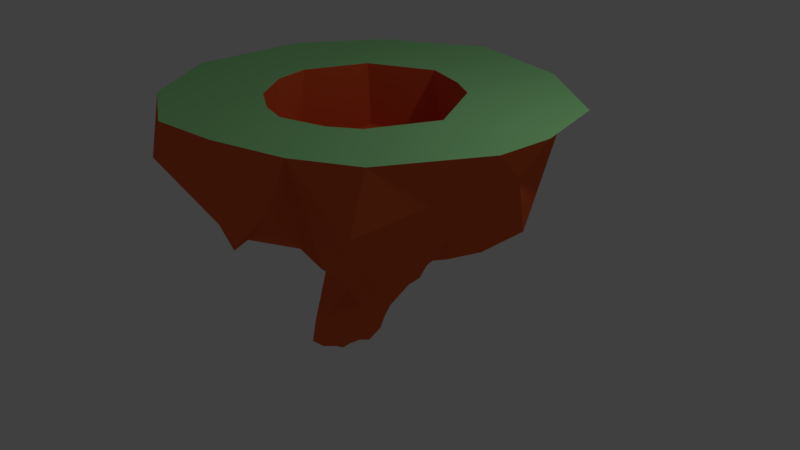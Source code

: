 # Source: island_test.blend  (saved by Blender 2.78.0; exported with 4.5.12 LTS)
import bpy
from mathutils import Matrix  # noqa: F401  (used for matrix-valued properties, if any)

bpy.ops.wm.read_factory_settings(use_empty=True)
scene = bpy.context.scene
scene.name = 'Scene'

# ---- collections
col_collection_1 = bpy.data.collections.new('Collection 1'); scene.collection.children.link(col_collection_1)

# ---- materials (node trees are filled in below, after node groups)
mat_brown = bpy.data.materials.new('Brown')
mat_brown.alpha_threshold = 0.0
mat_brown.use_transparent_shadow = False
mat_brown.diffuse_color = (0.8, 0.1338, 0.03768, 1.0)
mat_brown.roughness = 0.5
mat_brown.specular_intensity = 0.0
mat_grass = bpy.data.materials.new('Grass')
mat_grass.alpha_threshold = 0.0
mat_grass.use_transparent_shadow = False
mat_grass.diffuse_color = (0.3499, 0.8, 0.3293, 1.0)
mat_grass.roughness = 0.5
mat_grass.specular_intensity = 0.0
mat_grass.line_color = (0.0, 0.0, 0.0, 1.0)

# ---- material node trees

# ---- world
world_world = bpy.data.worlds.new('World'); scene.world = world_world
world_world.color = (0.05088, 0.05088, 0.05088)
world_world.use_sun_shadow = False
world_world.sun_shadow_jitter_overblur = 0.0
world_world.cycles.sampling_method = 'MANUAL'

# ---- cameras
cam_camera = bpy.data.cameras.new('Camera')
cam_camera.clip_end = 100.0
cam_camera.lens = 35.0
cam_camera.sensor_width = 32.0
cam_camera.sensor_height = 18.0
cam_camera.ortho_scale = 7.314
cam_camera.dof.focus_distance = 0.0
cam_camera.dof.aperture_fstop = 128.0

# ---- lights
light_lamp = bpy.data.lights.new('Lamp', 'POINT')
light_lamp.transmission_factor = 0.0
light_lamp.cutoff_distance = 30.0
light_lamp.energy = 100.0
light_lamp.shadow_buffer_clip_start = 1.001
light_lamp.shadow_soft_size = 0.1
light_lamp.shadow_maximum_resolution = 0.006
light_lamp.use_absolute_resolution = True

# ---- meshes
me_cube = bpy.data.meshes.new('Cube')
me_cube.from_pydata([(0.1403, 0.3569, -0.6543), (0.8841, 0.8657, 0.3712), (0.8741, 0.804, 2.179), (-0.3299, 0.3386, -0.6789), (-0.2452, -0.3494, -0.4873), (0.8364, -0.2102, 0.3161), (-0.1215, 0.6769, 0.4183), (-0.2007, -0.02267, -1.408), (-0.8557, -0.3332, -1.607), (-0.1718, 0.3322, -1.362), (-0.3739, 0.3528, -0.3601), (0.8024, 0.8238, 0.2184), (-0.5007, 0.3311, -0.2844), (-0.8429, -0.7153, 0.1748), (-0.8305, 0.9084, 0.8987), (0.956, -0.9362, 0.1771), (-0.5253, -0.8854, 0.5752), (-0.8863, 0.2229, 0.6125), (-0.8526, 0.7702, 2.179), (-1.177, -0.003622, 2.179), (-1.647, -1.702, 1.586), (1.282, 1.181, 0.4935), (1.351, -1.388, 0.958), (-0.04011, 0.336, -0.6801), (-0.08046, -0.2971, -0.4666), (0.3574, 0.908, 0.634), (0.5495, -0.8324, 0.184), (0.2504, -0.8184, 0.2357), (0.02022, -0.8753, 0.3664), (0.0597, -1.298, 2.179), (0.002171, -1.98, 0.7699), (0.0471, 2.132, 1.62), (-0.253, -0.4089, -0.1244), (0.05853, 0.08316, -0.9021), (0.09401, 0.1825, -0.8112), (-0.5247, 0.03572, -0.3614), (0.779, 0.1664, 0.1341), (-0.9949, -0.861, 0.5584), (-0.9968, -0.387, 0.4048), (-0.7477, -0.3493, -1.213), (-0.5211, -0.2809, -0.2521), (-0.6382, 0.0814, 0.4219), (0.42, -0.01212, 0.01572), (0.2465, -0.01994, -0.3236), (-1.248, 0.099, 0.9331), (-2.292, 0.2365, 1.758), (0.4516, 0.4705, -0.3552), (0.4728, 0.5779, -0.1999), (0.08161, -0.2502, -0.6555), (-0.6313, -0.3539, 0.144), (-0.6207, -0.4506, 0.1436), (-0.6988, -0.5576, 0.1177), (-0.1505, 0.5256, -0.2123), (-0.8662, 0.1557, 0.5655), (-0.7827, -0.03875, 0.472), (0.5481, 0.01533, 0.1281), (0.1068, -0.5505, 0.1438), (0.2817, 0.6663, 0.09841), (-0.6507, 0.1573, 0.4675), (-0.3961, -0.5645, 0.1747), (-0.2445, -0.1708, -1.425), (-0.5743, -0.3607, -1.542), (-0.579, 0.3536, -1.451), (-0.1613, 0.1121, -1.452), (-0.7411, 0.05668, -1.63), (-0.8451, 0.09597, -1.505), (-0.1118, 0.3532, -1.163), (-0.4934, 0.3962, -1.161), (-0.1847, -0.335, -1.383), (-0.06338, -0.3758, -0.7069), (-0.06213, -0.31, -1.021), (-0.3669, -0.3136, -1.457), (-0.07512, 0.1462, -1.259), (-0.5985, 0.3725, -0.5816), (-0.5472, 0.3748, -0.9096), (-0.4577, -0.3491, -1.007), (-0.7185, 0.2359, -1.517), (-0.6226, 0.1014, -1.465), (-0.3999, 0.3175, -1.369), (-0.3143, 0.1621, -1.388), (-0.5002, 0.1862, -1.421), (-0.3077, 0.05839, -1.453), (-0.4664, 0.001272, -1.479), (-0.3184, -0.1157, -1.396), (-0.7205, -0.08674, -1.532), (-0.604, -0.1648, -1.525), (-0.7006, -0.2157, -1.566), (-0.8358, -0.1918, -1.607), (0.2271, -0.3187, -0.06269), (0.3746, -0.2152, 0.1402), (-0.4055, -0.3688, 0.06837), (-0.2241, -0.4394, 0.1973), (-0.5852, 0.1073, -0.1124), (-0.02891, 0.8644, 0.8574), (-0.4189, 0.8973, 0.9956), (-0.1699, 0.7186, 0.7353), (0.1972, 0.8107, 0.6751), (0.3864, 0.7421, 0.2545), (-0.02128, -0.4087, 0.008783), (0.1778, -0.3886, 0.01875), (-0.5439, -0.1169, -0.2625), (-0.5981, -0.08873, 0.1808), (-0.7337, -0.3511, 0.2213), (-0.605, -0.2357, 0.2711), (0.2529, 0.1221, -0.2605), (0.3913, 0.132, -0.01953), (-0.7813, -0.2114, -1.259), (-0.6521, -0.07128, -0.8217), (-0.8337, -0.1231, -1.33), (-1.349, 1.196, 1.196), (-1.144, 0.6564, 0.8483), (-2.028, 0.6912, 1.604), (-2.212, 0.3897, 1.621), (0.5917, 0.2188, 0.04202), (0.7975, 0.1534, 0.1148), (0.7226, 0.4267, 0.08662), (-0.867, -0.3787, 0.2119), (-0.9151, -0.4633, 0.2449), (-0.02802, 1.178, 2.179), (2.037, -0.8378, 1.688), (1.603, -1.649, 1.381), (1.111, -0.7701, 0.1287), (1.322, -0.8899, 0.1596), (1.846, -0.4522, 1.085), (1.339, -0.07872, 2.179), (-0.01654, 0.05086, -1.044), (-0.06954, -0.1324, -1.13), (0.08772, -0.07392, -0.7842), (0.0447, -0.2046, -0.8476), (-0.2326, 0.38, -0.9054), (-0.2747, 0.3425, -1.151), (0.5654, -0.597, 0.216), (0.1074, -0.6154, 0.276), (0.2423, 0.5658, -0.2043), (0.2852, 0.5961, -0.3352), (0.03671, 0.5394, -0.2979), (0.09705, 0.4377, -0.4417), (0.9607, -0.8844, 2.179), (1.624, 1.597, 1.701), (0.7055, 0.9008, 0.4467), (1.268, 1.58, 1.385), (0.5264, 1.004, 2.179), (0.4054, 0.9779, 0.5988), (0.08771, 1.602, 0.6202), (0.753, 1.956, 1.501), (0.3547, 2.177, 2.015), (-1.168, -2.213, 1.602), (-0.8286, -1.104, 0.7435), (-0.3104, -1.202, 2.179), (-0.251, -1.633, 0.687), (-0.3744, -1.916, 0.9348), (1.256, 0.1133, 0.3724), (1.458, 0.4996, 0.4077), (1.929, 0.1774, 1.337), (2.301, 0.06554, 1.758), (1.761, 0.8872, 0.6601), (1.183, 0.8283, 0.3341), (0.7579, -2.041, 1.49), (0.056, -1.998, 1.156), (0.1862, -1.06, 0.5062), (0.5712, -1.221, 0.4821), (0.6254, -1.124, 2.179), (-0.03554, 2.32, 1.879), (-0.375, 1.517, 0.4371), (-0.7301, 2.101, 1.628), (-0.7114, 1.501, 1.031), (-0.9234, 1.277, 1.116), (-1.563, 1.666, 1.651), (-0.735, -0.9537, 2.179), (-0.5442, 0.5998, 0.5466), (-0.3872, 0.5961, 0.4429), (-0.2876, 0.4455, -0.4558), (-0.5407, 0.4637, 0.2133), (-0.5635, 0.3184, 0.4728), (-0.6641, 0.2059, 0.5176), (-0.7244, 0.4552, 0.6463), (-0.4633, -0.7045, 0.2686), (-0.1961, -0.8826, 0.7886), (-0.5261, -0.8723, 0.3926), (0.6161, -0.3173, 0.2222), (0.6603, -0.2974, 0.2294), (0.6701, -0.05414, 0.2505), (0.8295, -0.2499, 0.3149), (0.7952, -0.8332, 0.1158), (-0.9509, 0.02305, 0.6368), (-1.899, -0.2118, 0.869), (-1.701, -0.3443, 0.6183), (-1.263, -0.6139, 0.535), (-1.084, -0.4652, 2.179), (-1.753, -0.9756, 1.316), (-1.323, -1.248, 1.084), (-2.072, -1.495, 1.666), (-0.7372, 0.04877, -1.139), (-0.6499, 0.1316, -0.7004), (-0.8972, 0.3089, -1.58), (2.468, 0.3129, 2.179), (2.42, -0.4042, 2.179), (1.754, -1.551, 2.179), (-0.3306, 2.471, 2.179), (-1.576, 1.764, 2.179), (0.1307, -2.22, 2.179), (-0.7272, -2.315, 2.179), (-2.278, 0.7507, 2.179), (1.095, 2.138, 2.179), (2.221, 1.323, 2.179), (1.047, -1.961, 2.179), (-1.634, -1.817, 2.179), (-2.331, -0.7898, 2.179), (1.336, -0.07898, 0.813), (0.9582, -0.8823, 0.5356), (-0.01927, 1.258, 1.294), (-0.9084, 0.868, 1.31), (0.04307, -1.345, 1.148), (-0.3344, -1.266, 1.093), (-1.291, -0.02086, 1.099), (0.6173, 0.9668, 0.7866), (0.9305, 0.8431, 0.7247), (0.6239, -1.121, 0.8366), (-0.8331, -1.002, 0.8077), (-1.156, -0.3722, 0.9634), (0.3422, -0.153, 0.7198), (0.2683, -0.3102, 0.6655), (0.07704, 0.1086, 0.814), (-0.09694, 0.03234, 0.8171), (0.08924, -0.4007, 0.7854), (0.01538, -0.3853, 0.7746), (-0.1717, -0.1416, 0.7757), (0.2016, 0.05168, 0.7147), (0.2629, 0.02747, 0.7025), (0.2029, -0.3569, 0.7245), (-0.08221, -0.3335, 0.7188), (-0.1454, -0.2103, 0.7493)], [], [(20, 206, 191), (197, 205, 120), (162, 198, 145), (102, 58, 41), (72, 7, 63), (75, 70, 69), (75, 71, 70), (34, 66, 0), (125, 72, 34), (73, 74, 194), (73, 10, 74), (74, 62, 194), (76, 194, 62), (77, 64, 65), (79, 78, 9), (63, 79, 9), (85, 77, 82), (84, 65, 64), (86, 87, 84), (85, 61, 86), (86, 8, 87), (89, 131, 88), (43, 128, 127), (89, 88, 43), (55, 89, 42), (59, 50, 49), (56, 59, 91), (92, 12, 35), (41, 173, 92), (58, 173, 41), (95, 169, 14), (96, 95, 93), (6, 170, 95), (57, 95, 96), (97, 96, 11), (47, 57, 97), (48, 99, 24), (49, 103, 100), (103, 102, 41), (33, 43, 127), (105, 55, 42), (0, 105, 104), (46, 113, 105), (113, 55, 105), (100, 107, 106), (44, 111, 17), (186, 112, 111), (36, 181, 114), (11, 1, 115), (117, 17, 53), (51, 116, 102), (102, 54, 58), (13, 37, 51), (117, 54, 116), (37, 187, 117), (119, 196, 197), (5, 123, 121), (151, 123, 5), (188, 168, 218, 219), (126, 60, 7), (68, 60, 126), (127, 125, 33), (70, 68, 126), (48, 69, 128), (129, 23, 130), (23, 66, 130), (183, 26, 131), (135, 6, 133), (134, 133, 47), (136, 133, 134), (136, 23, 135), (135, 23, 52), (138, 203, 204), (1, 139, 21), (21, 140, 138), (139, 144, 140), (31, 144, 143), (37, 147, 190), (147, 150, 146), (177, 149, 147), (151, 152, 153), (153, 155, 154), (155, 138, 154), (21, 155, 152), (205, 200, 157), (158, 157, 200), (15, 205, 160), (164, 199, 198), (165, 164, 163), (167, 199, 164), (171, 10, 170), (52, 3, 171), (174, 173, 58), (54, 174, 58), (176, 51, 59), (28, 176, 132), (5, 183, 180), (5, 181, 36), (190, 189, 187), (37, 190, 187), (194, 65, 192), (35, 193, 107), (193, 192, 107), (12, 193, 35), (12, 172, 10), (52, 23, 3), (196, 154, 195), (17, 38, 184), (69, 24, 75), (70, 71, 68), (71, 75, 61), (63, 66, 72), (4, 75, 24), (34, 72, 66), (34, 33, 125), (125, 126, 72), (73, 12, 10), (67, 74, 3), (10, 3, 74), (74, 67, 62), (39, 8, 61), (75, 39, 61), (40, 39, 75), (62, 80, 76), (76, 77, 65), (77, 80, 82), (78, 79, 80), (80, 79, 82), (79, 81, 82), (81, 7, 83), (83, 61, 82), (83, 71, 61), (83, 60, 71), (71, 60, 68), (65, 84, 87), (77, 85, 84), (84, 85, 86), (82, 61, 85), (61, 8, 86), (55, 179, 89), (179, 131, 89), (90, 49, 40), (59, 51, 50), (32, 90, 4), (91, 59, 90), (90, 59, 49), (92, 35, 41), (92, 172, 12), (173, 172, 92), (172, 173, 169), (95, 170, 169), (142, 25, 96), (11, 96, 25), (11, 47, 97), (96, 97, 57), (32, 24, 98), (24, 99, 98), (88, 131, 99), (99, 131, 56), (35, 101, 41), (40, 49, 100), (100, 103, 101), (103, 49, 50), (102, 50, 51), (101, 103, 41), (103, 50, 102), (42, 104, 105), (33, 104, 43), (0, 46, 105), (46, 47, 113), (8, 106, 87), (106, 108, 87), (106, 40, 100), (108, 192, 87), (8, 39, 106), (107, 108, 106), (100, 35, 107), (45, 202, 199), (167, 109, 199), (110, 14, 17), (199, 111, 45), (110, 17, 111), (44, 17, 184), (44, 186, 111), (112, 185, 45), (186, 185, 112), (113, 114, 181), (113, 47, 115), (47, 11, 115), (36, 114, 115), (115, 1, 36), (117, 53, 54), (102, 116, 54), (116, 37, 117), (117, 187, 38), (120, 22, 122), (22, 121, 122), (121, 15, 5), (119, 123, 153), (151, 153, 123), (153, 154, 196), (126, 128, 70), (78, 67, 130), (129, 3, 23), (130, 66, 9), (130, 3, 129), (23, 0, 66), (132, 59, 56), (131, 26, 27), (26, 183, 15), (132, 131, 27), (27, 28, 132), (135, 52, 6), (57, 133, 6), (134, 0, 136), (0, 23, 136), (203, 145, 198), (140, 21, 139), (203, 138, 140), (139, 142, 144), (203, 144, 145), (142, 93, 143), (145, 31, 162), (146, 190, 147), (37, 178, 147), (206, 20, 146), (147, 16, 177), (146, 150, 201), (147, 149, 150), (149, 159, 157), (150, 158, 201), (28, 159, 177), (149, 30, 150), (195, 138, 204), (5, 36, 151), (36, 156, 152), (36, 152, 151), (156, 21, 152), (152, 155, 153), (156, 1, 21), (21, 138, 155), (27, 160, 159), (157, 160, 205), (160, 26, 15), (205, 22, 120), (15, 22, 205), (162, 164, 198), (31, 163, 164), (162, 31, 164), (94, 165, 163), (164, 165, 167), (94, 166, 165), (166, 167, 165), (14, 109, 166), (169, 170, 172), (6, 171, 170), (172, 170, 10), (6, 52, 171), (173, 174, 175), (171, 3, 10), (173, 175, 169), (175, 14, 169), (178, 37, 13), (132, 176, 59), (51, 176, 13), (28, 177, 176), (177, 178, 176), (176, 178, 13), (180, 55, 113), (179, 180, 131), (180, 183, 131), (181, 182, 180), (180, 182, 5), (186, 44, 184), (207, 45, 185), (38, 187, 186), (38, 186, 184), (185, 186, 191), (185, 191, 207), (187, 189, 186), (186, 189, 191), (189, 20, 191), (87, 192, 65), (192, 193, 194), (193, 73, 194), (17, 117, 38), (69, 48, 24), (63, 9, 66), (75, 4, 40), (194, 76, 65), (76, 80, 77), (80, 62, 78), (79, 63, 81), (81, 63, 7), (7, 60, 83), (82, 81, 83), (64, 77, 84), (48, 128, 43), (48, 43, 88), (43, 42, 89), (40, 4, 90), (32, 91, 90), (95, 94, 93), (14, 94, 95), (95, 57, 6), (93, 142, 96), (139, 1, 11), (25, 139, 11), (32, 4, 24), (91, 32, 98), (91, 98, 56), (99, 48, 88), (56, 98, 99), (35, 100, 101), (42, 43, 104), (104, 34, 0), (104, 33, 34), (106, 39, 40), (192, 108, 107), (110, 109, 14), (111, 109, 110), (199, 109, 111), (45, 111, 112), (113, 115, 114), (116, 51, 37), (197, 120, 119), (121, 22, 15), (119, 120, 122), (122, 121, 123), (119, 122, 123), (119, 153, 196), (7, 72, 126), (126, 125, 127), (126, 127, 128), (128, 69, 70), (78, 62, 67), (9, 78, 130), (130, 67, 3), (132, 56, 131), (57, 47, 133), (47, 46, 134), (134, 46, 0), (135, 133, 136), (142, 139, 25), (144, 203, 140), (143, 144, 142), (145, 144, 31), (201, 158, 200), (146, 20, 190), (147, 178, 16), (201, 206, 146), (149, 177, 159), (149, 157, 30), (158, 150, 30), (195, 154, 138), (36, 1, 156), (158, 30, 157), (159, 28, 27), (27, 26, 160), (157, 159, 160), (163, 143, 93), (163, 31, 143), (93, 94, 163), (94, 14, 166), (167, 166, 109), (175, 174, 53), (53, 174, 54), (175, 53, 17), (14, 175, 17), (16, 178, 177), (180, 179, 55), (180, 113, 181), (182, 181, 5), (183, 5, 15), (207, 191, 206), (207, 202, 45), (189, 190, 20), (73, 193, 12), (124, 196, 195), (124, 137, 197, 196), (18, 118, 198, 199), (29, 148, 201, 200), (19, 18, 199, 202), (118, 141, 203, 198), (2, 124, 195, 204), (137, 161, 205, 197), (148, 168, 206, 201), (188, 19, 202, 207), (141, 2, 204, 203), (161, 29, 200, 205), (168, 188, 207, 206), (218, 213, 225, 230), (141, 118, 210, 215), (124, 2, 216, 208), (161, 137, 209, 217), (168, 148, 213, 218), (137, 124, 208, 209), (19, 188, 219, 214), (118, 18, 211, 210), (2, 141, 215, 216), (148, 29, 212, 213), (29, 161, 217, 212), (18, 19, 214, 211), (221, 220, 228, 227, 222, 223, 226, 231, 230, 225, 224, 229), (209, 208, 220, 221), (214, 219, 231, 226), (210, 211, 223, 222), (216, 215, 227, 228), (213, 212, 224, 225), (212, 217, 229, 224), (211, 214, 226, 223), (219, 218, 230, 231), (215, 210, 222, 227), (208, 216, 228, 220), (217, 209, 221, 229)])
me_cube.polygons.foreach_set('material_index', [0, 0, 0, 0, 0, 0, 0, 0, 0, 0, 0, 0, 0, 0, 0, 0, 0, 0, 0, 0, 0, 0, 0, 0, 0, 0, 0, 0, 0, 0, 0, 0, 0, 0, 0, 0, 0, 0, 0, 0, 0, 0, 0, 0, 0, 0, 0, 0, 0, 0, 0, 0, 0, 0, 0, 0, 0, 0, 0, 0, 0, 0, 0, 0, 0, 0, 0, 0, 0, 0, 0, 0, 0, 0, 0, 0, 0, 0, 0, 0, 0, 0, 0, 0, 0, 0, 0, 0, 0, 0, 0, 0, 0, 0, 0, 0, 0, 0, 0, 0, 0, 0, 0, 0, 0, 0, 0, 0, 0, 0, 0, 0, 0, 0, 0, 0, 0, 0, 0, 0, 0, 0, 0, 0, 0, 0, 0, 0, 0, 0, 0, 0, 0, 0, 0, 0, 0, 0, 0, 0, 0, 0, 0, 0, 0, 0, 0, 0, 0, 0, 0, 0, 0, 0, 0, 0, 0, 0, 0, 0, 0, 0, 0, 0, 0, 0, 0, 0, 0, 0, 0, 0, 0, 0, 0, 0, 0, 0, 0, 0, 0, 0, 0, 0, 0, 0, 0, 0, 0, 0, 0, 0, 0, 0, 0, 0, 0, 0, 0, 0, 0, 0, 0, 0, 0, 0, 0, 0, 0, 0, 0, 0, 0, 0, 0, 0, 0, 0, 0, 0, 0, 0, 0, 0, 0, 0, 0, 0, 0, 0, 0, 0, 0, 0, 0, 0, 0, 0, 0, 0, 0, 0, 0, 0, 0, 0, 0, 0, 0, 0, 0, 0, 0, 0, 0, 0, 0, 0, 0, 0, 0, 0, 0, 0, 0, 0, 0, 0, 0, 0, 0, 0, 0, 0, 0, 0, 0, 0, 0, 0, 0, 0, 0, 0, 0, 0, 0, 0, 0, 0, 0, 0, 0, 0, 0, 0, 0, 0, 0, 0, 0, 0, 0, 0, 0, 0, 0, 0, 0, 0, 0, 0, 0, 0, 0, 0, 0, 0, 0, 0, 0, 0, 0, 0, 0, 0, 0, 0, 0, 0, 0, 0, 0, 0, 0, 0, 0, 0, 0, 0, 0, 0, 0, 0, 0, 0, 0, 0, 0, 0, 0, 0, 0, 0, 0, 0, 0, 0, 0, 0, 0, 0, 0, 0, 0, 0, 0, 0, 0, 0, 0, 0, 0, 0, 0, 0, 0, 0, 1, 1, 1, 1, 1, 1, 1, 1, 1, 1, 1, 1, 1, 0, 0, 0, 0, 0, 0, 0, 0, 0, 0, 0, 0, 0, 0, 0, 0, 0, 0, 0, 0, 0, 0, 0, 0])
me_cube.materials.append(mat_brown)
me_cube.materials.append(mat_grass)
me_cube.materials.append(None)
me_cube.use_remesh_preserve_volume = False
me_cube.use_remesh_preserve_attributes = False
me_cube.use_mirror_vertex_groups = False
me_cube.update()

# ---- objects
ob_cube = bpy.data.objects.new('Cube', me_cube)
ob_lamp = bpy.data.objects.new('Lamp', light_lamp)
ob_camera = bpy.data.objects.new('Camera', cam_camera)

# ---- transforms, parenting, visibility, modifiers, constraints
ob_cube.location = (0.0, 0.0, 0.0)
ob_cube.lock_rotations_4d = False
ob_cube.empty_display_type = 'ARROWS'
ob_cube.lineart.crease_threshold = 0.0
ob_lamp.location = (4.076, 1.005, 5.904)
ob_lamp.rotation_euler = (0.6503, 0.05522, 1.866)
ob_lamp.lock_rotations_4d = False
ob_lamp.empty_display_type = 'ARROWS'
ob_lamp.color = (0.0, 0.0, 0.0, 0.0)
ob_lamp.lineart.crease_threshold = 0.0
ob_camera.location = (7.481, -6.508, 5.344)
ob_camera.rotation_euler = (1.109, 0.0, 0.8149)
ob_camera.lock_rotations_4d = False
ob_camera.empty_display_type = 'ARROWS'
ob_camera.color = (0.0, 0.0, 0.0, 0.0)
ob_camera.display_type = 'WIRE'
ob_camera.lineart.crease_threshold = 0.0

# ---- collection membership
col_collection_1.objects.link(ob_cube)
col_collection_1.objects.link(ob_lamp)
col_collection_1.objects.link(ob_camera)

# ---- scene / render settings (as saved in the file)
scene.camera = ob_camera
scene.frame_start = 1; scene.frame_end = 250; scene.frame_set(0)
scene.render.engine = 'BLENDER_EEVEE_NEXT'
scene.render.resolution_percentage = 50
scene.render.dither_intensity = 0.0
scene.cycles.use_denoising = False
scene.cycles.samples = 128
scene.cycles.sampling_pattern = 'TABULATED_SOBOL'
scene.cycles.light_sampling_threshold = 0.0
scene.cycles.use_adaptive_sampling = False
scene.cycles.use_light_tree = False
scene.cycles.blur_glossy = 0.0
scene.cycles.sample_clamp_indirect = 0.0
scene.view_settings.view_transform = 'Standard'
bpy.context.view_layer.update()
